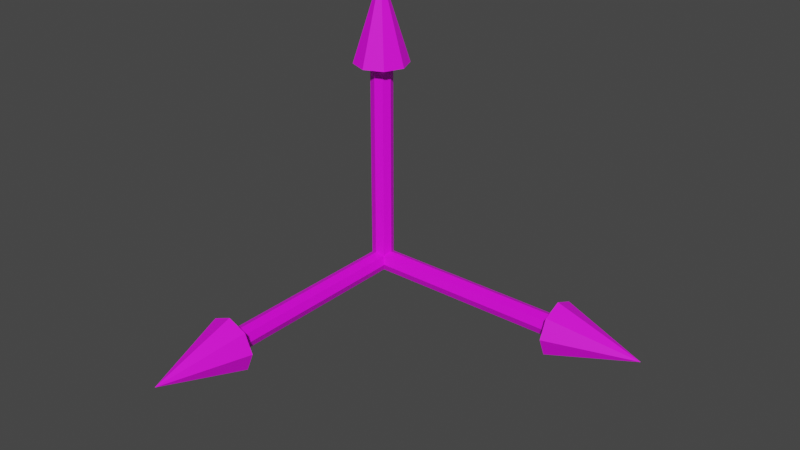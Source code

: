 # Source: Axis.blend  (saved by Blender 2.91.10; exported with 4.5.12 LTS)
import bpy
from mathutils import Matrix  # noqa: F401  (used for matrix-valued properties, if any)

bpy.ops.wm.read_factory_settings(use_empty=True)
scene = bpy.context.scene
scene.name = 'Scene'

# ---- images (referenced by path relative to the original .blend; pixels are not part of the script)
import os
ASSET_DIR = os.environ.get("B2B_ASSET_DIR", "")  # directory of the original .blend (textures are referenced by path, not embedded)
HERE = os.path.dirname(os.path.abspath(__file__))  # packed textures are extracted next to this script under _unpacked/

def load_image(name, relpath, width, height, colorspace="sRGB"):
    """Load a texture the original file referenced (path relative to the .blend, or extracted next to this script)."""
    p = next((c for c in (os.path.join(HERE, relpath), os.path.join(ASSET_DIR, relpath)) if relpath and os.path.exists(c)), "")
    if p:
        img = bpy.data.images.load(p, check_existing=True)
        img.name = name
    else:  # same state as the original file: an image datablock whose file is absent (Cycles renders it pink)
        img = bpy.data.images.new(name, width, height)
        img.source = "FILE"
        img.filepath = "//" + (relpath or name)
    img.colorspace_settings.name = colorspace
    return img
img_green_diffuse = load_image('Green-diffuse', 'Green-diffuse.png', 1024, 1024, 'sRGB')
img_red_diffuse = load_image('Red-diffuse', 'Red-diffuse.png', 1024, 1024, 'sRGB')
img_blue_diffuse = load_image('Blue-diffuse', 'Blue-diffuse.png', 1024, 1024, 'sRGB')

# ---- materials (node trees are filled in below, after node groups)
mat_green = bpy.data.materials.new('Green')
mat_green.use_transparent_shadow = False
mat_red = bpy.data.materials.new('Red')
mat_red.use_transparent_shadow = False
mat_blue = bpy.data.materials.new('Blue')
mat_blue.use_transparent_shadow = False

# ---- material node trees
mat_green.use_nodes = True; mat_green.node_tree.nodes.clear()
_N = mat_green.node_tree.nodes; _L = mat_green.node_tree.links
n0 = _N.new('ShaderNodeBsdfPrincipled'); n0.name = 'Principled BSDF'; n0.location = (10, 300)
n0.distribution = 'GGX'
n0.subsurface_method = 'BURLEY'
n0.inputs[3].default_value = 1.45
n0.inputs[27].default_value = (0.0, 0.0, 0.0, 1.0)
n0.inputs[28].default_value = 1.0
n1 = _N.new('ShaderNodeOutputMaterial'); n1.name = 'Material Output'; n1.location = (300, 300)
n2 = _N.new('ShaderNodeTexImage'); n2.name = 'Image Texture'; n2.location = (-280, 280)
n2.image = img_green_diffuse
_L.new(n0.outputs[0], n1.inputs[0])
_L.new(n2.outputs[0], n0.inputs[0])
n1.is_active_output = True
mat_red.use_nodes = True; mat_red.node_tree.nodes.clear()
_N = mat_red.node_tree.nodes; _L = mat_red.node_tree.links
n0 = _N.new('ShaderNodeBsdfPrincipled'); n0.name = 'Principled BSDF'; n0.location = (10, 300)
n0.distribution = 'GGX'
n0.subsurface_method = 'BURLEY'
n0.inputs[3].default_value = 1.45
n0.inputs[27].default_value = (0.0, 0.0, 0.0, 1.0)
n0.inputs[28].default_value = 1.0
n1 = _N.new('ShaderNodeOutputMaterial'); n1.name = 'Material Output'; n1.location = (300, 300)
n2 = _N.new('ShaderNodeTexImage'); n2.name = 'Image Texture'; n2.location = (-280, 280)
n2.image = img_red_diffuse
_L.new(n0.outputs[0], n1.inputs[0])
_L.new(n2.outputs[0], n0.inputs[0])
n1.is_active_output = True
mat_blue.use_nodes = True; mat_blue.node_tree.nodes.clear()
_N = mat_blue.node_tree.nodes; _L = mat_blue.node_tree.links
n0 = _N.new('ShaderNodeBsdfPrincipled'); n0.name = 'Principled BSDF'; n0.location = (10, 300)
n0.distribution = 'GGX'
n0.subsurface_method = 'BURLEY'
n0.inputs[3].default_value = 1.45
n0.inputs[27].default_value = (0.0, 0.0, 0.0, 1.0)
n0.inputs[28].default_value = 1.0
n1 = _N.new('ShaderNodeOutputMaterial'); n1.name = 'Material Output'; n1.location = (300, 300)
n2 = _N.new('ShaderNodeTexImage'); n2.name = 'Image Texture'; n2.location = (-280, 280)
n2.image = img_blue_diffuse
_L.new(n0.outputs[0], n1.inputs[0])
_L.new(n2.outputs[0], n0.inputs[0])
n1.is_active_output = True

# ---- world
world_world = bpy.data.worlds.new('World'); scene.world = world_world
world_world.use_nodes = True; world_world.node_tree.nodes.clear()
_N = world_world.node_tree.nodes; _L = world_world.node_tree.links
n0 = _N.new('ShaderNodeOutputWorld'); n0.name = 'World Output'; n0.location = (300, 300)
n1 = _N.new('ShaderNodeBackground'); n1.name = 'Background'; n1.location = (10, 300)
n1.inputs[0].default_value = (0.05088, 0.05088, 0.05088, 1.0)
_L.new(n1.outputs[0], n0.inputs[0])
n0.is_active_output = True
world_world.color = (0.05088, 0.05088, 0.05088)
world_world.use_sun_shadow = False
world_world.sun_shadow_jitter_overblur = 0.0

# ---- meshes
me_cylinder = bpy.data.meshes.new('Cylinder')
me_cylinder.from_pydata([(-2.794e-09, -0.1, -3.378e-08), (1.482e-07, -0.1, 2.0), (-0.07071, -0.07071, -1.855e-08), (-0.07071, -0.07071, 2.0), (-0.1, 4.371e-09, 7.55e-09), (-0.1, -6.712e-07, 2.0), (-0.07071, 0.07071, 2.922e-08), (-0.07071, 0.07071, 2.0), (5.948e-09, 0.1, 3.378e-08), (1.569e-07, 0.1, 2.0), (0.07071, 0.07071, 1.855e-08), (0.07071, 0.07071, 2.0), (0.1, -1.192e-09, -7.55e-09), (0.1, -6.767e-07, 2.0), (0.07071, -0.07071, -2.922e-08), (0.07071, -0.07071, 2.0)], [], [(0, 1, 3, 2), (2, 3, 5, 4), (4, 5, 7, 6), (6, 7, 9, 8), (8, 9, 11, 10), (10, 11, 13, 12), (3, 1, 15, 13, 11, 9, 7, 5), (12, 13, 15, 14), (14, 15, 1, 0), (0, 2, 4, 6, 8, 10, 12, 14)])
_uv = me_cylinder.uv_layers.new(name='UVMap')
_uv.uv.foreach_set('vector', [1.0, 0.5, 1.0, 1.0, 0.875, 1.0, 0.875, 0.5, 0.875, 0.5, 0.875, 1.0, 0.75, 1.0, 0.75, 0.5, 0.75, 0.5, 0.75, 1.0, 0.625, 1.0, 0.625, 0.5, 0.625, 0.5, 0.625, 1.0, 0.5, 1.0, 0.5, 0.5, 0.5, 0.5, 0.5, 1.0, 0.375, 1.0, 0.375, 0.5, 0.375, 0.5, 0.375, 1.0, 0.25, 1.0, 0.25, 0.5, 0.4197, 0.4197, 0.25, 0.49, 0.08029, 0.4197, 0.01, 0.25, 0.08029, 0.08029, 0.25, 0.01, 0.4197, 0.08029, 0.49, 0.25, 0.25, 0.5, 0.25, 1.0, 0.125, 1.0, 0.125, 0.5, 0.125, 0.5, 0.125, 1.0, 0.0, 1.0, 0.0, 0.5, 0.75, 0.49, 0.9197, 0.4197, 0.99, 0.25, 0.9197, 0.08029, 0.75, 0.01, 0.5803, 0.08029, 0.51, 0.25, 0.5803, 0.4197])
me_cylinder.materials.append(mat_green)
me_cylinder.use_remesh_fix_poles = True
me_cylinder.use_remesh_preserve_attributes = False
me_cylinder.use_mirror_vertex_groups = False
me_cylinder.update()
me_cone = bpy.data.meshes.new('Cone')
me_cone.from_pydata([(1.477e-07, -0.25, 1.92), (-0.1768, -0.1768, 1.92), (-0.25, -6.376e-07, 1.92), (-0.1768, 0.1768, 1.92), (1.696e-07, 0.25, 1.92), (0.1768, 0.1768, 1.92), (0.25, -6.515e-07, 1.92), (0.1768, -0.1768, 1.92), (2.081e-07, -9.187e-07, 2.72)], [], [(0, 8, 1), (1, 8, 2), (2, 8, 3), (3, 8, 4), (4, 8, 5), (5, 8, 6), (0, 1, 2, 3, 4, 5, 6, 7), (6, 8, 7), (7, 8, 0)])
_uv = me_cone.uv_layers.new(name='UVMap')
_uv.uv.foreach_set('vector', [0.25, 0.49, 0.25, 0.25, 0.4197, 0.4197, 0.4197, 0.4197, 0.25, 0.25, 0.49, 0.25, 0.49, 0.25, 0.25, 0.25, 0.4197, 0.08029, 0.4197, 0.08029, 0.25, 0.25, 0.25, 0.01, 0.25, 0.01, 0.25, 0.25, 0.08029, 0.08029, 0.08029, 0.08029, 0.25, 0.25, 0.01, 0.25, 0.75, 0.49, 0.9197, 0.4197, 0.99, 0.25, 0.9197, 0.08029, 0.75, 0.01, 0.5803, 0.08029, 0.51, 0.25, 0.5803, 0.4197, 0.01, 0.25, 0.25, 0.25, 0.08029, 0.4197, 0.08029, 0.4197, 0.25, 0.25, 0.25, 0.49])
me_cone.materials.append(mat_green)
me_cone.use_remesh_fix_poles = True
me_cone.use_remesh_preserve_attributes = False
me_cone.use_mirror_vertex_groups = False
me_cone.update()
me_cylinder_001 = bpy.data.meshes.new('Cylinder.001')
me_cylinder_001.from_pydata([(-3.378e-08, -0.1, 2.794e-09), (2.0, -0.1, -9.509e-07), (9.834e-09, -0.07071, 0.07071), (2.0, -0.07071, 0.07071), (4.768e-08, 4.371e-09, 0.1), (2.0, -6.712e-07, 0.1), (5.76e-08, 0.07071, 0.07071), (2.0, 0.07071, 0.07071), (3.378e-08, 0.1, -5.948e-09), (2.0, 0.1, -9.596e-07), (-9.834e-09, 0.07071, -0.07071), (2.0, 0.07071, -0.07071), (-4.768e-08, -1.192e-09, -0.1), (2.0, -6.767e-07, -0.1), (-5.76e-08, -0.07071, -0.07071), (2.0, -0.07071, -0.07071)], [], [(0, 1, 3, 2), (2, 3, 5, 4), (4, 5, 7, 6), (6, 7, 9, 8), (8, 9, 11, 10), (10, 11, 13, 12), (3, 1, 15, 13, 11, 9, 7, 5), (12, 13, 15, 14), (14, 15, 1, 0), (0, 2, 4, 6, 8, 10, 12, 14)])
_uv = me_cylinder_001.uv_layers.new(name='UVMap')
_uv.uv.foreach_set('vector', [1.0, 0.5, 1.0, 1.0, 0.875, 1.0, 0.875, 0.5, 0.875, 0.5, 0.875, 1.0, 0.75, 1.0, 0.75, 0.5, 0.75, 0.5, 0.75, 1.0, 0.625, 1.0, 0.625, 0.5, 0.625, 0.5, 0.625, 1.0, 0.5, 1.0, 0.5, 0.5, 0.5, 0.5, 0.5, 1.0, 0.375, 1.0, 0.375, 0.5, 0.375, 0.5, 0.375, 1.0, 0.25, 1.0, 0.25, 0.5, 0.4197, 0.4197, 0.25, 0.49, 0.08029, 0.4197, 0.01, 0.25, 0.08029, 0.08029, 0.25, 0.01, 0.4197, 0.08029, 0.49, 0.25, 0.25, 0.5, 0.25, 1.0, 0.125, 1.0, 0.125, 0.5, 0.125, 0.5, 0.125, 1.0, 0.0, 1.0, 0.0, 0.5, 0.75, 0.49, 0.9197, 0.4197, 0.99, 0.25, 0.9197, 0.08029, 0.75, 0.01, 0.5803, 0.08029, 0.51, 0.25, 0.5803, 0.4197])
me_cylinder_001.materials.append(mat_red)
me_cylinder_001.use_remesh_fix_poles = True
me_cylinder_001.use_remesh_preserve_attributes = False
me_cylinder_001.use_mirror_vertex_groups = False
me_cylinder_001.update()
me_cone_001 = bpy.data.meshes.new('Cone.001')
me_cone_001.from_pydata([(1.92, -0.25, -8.115e-07), (1.92, -0.1768, 0.1768), (1.92, -6.376e-07, 0.25), (1.92, 0.1768, 0.1768), (1.92, 0.25, -8.334e-07), (1.92, 0.1768, -0.1768), (1.92, -6.515e-07, -0.25), (1.92, -0.1768, -0.1768), (2.72, -9.187e-07, -1.148e-06)], [], [(0, 8, 1), (1, 8, 2), (2, 8, 3), (3, 8, 4), (4, 8, 5), (5, 8, 6), (0, 1, 2, 3, 4, 5, 6, 7), (6, 8, 7), (7, 8, 0)])
_uv = me_cone_001.uv_layers.new(name='UVMap')
_uv.uv.foreach_set('vector', [0.25, 0.49, 0.25, 0.25, 0.4197, 0.4197, 0.4197, 0.4197, 0.25, 0.25, 0.49, 0.25, 0.49, 0.25, 0.25, 0.25, 0.4197, 0.08029, 0.4197, 0.08029, 0.25, 0.25, 0.25, 0.01, 0.25, 0.01, 0.25, 0.25, 0.08029, 0.08029, 0.08029, 0.08029, 0.25, 0.25, 0.01, 0.25, 0.75, 0.49, 0.9197, 0.4197, 0.99, 0.25, 0.9197, 0.08029, 0.75, 0.01, 0.5803, 0.08029, 0.51, 0.25, 0.5803, 0.4197, 0.01, 0.25, 0.25, 0.25, 0.08029, 0.4197, 0.08029, 0.4197, 0.25, 0.25, 0.25, 0.49])
me_cone_001.materials.append(mat_red)
me_cone_001.use_remesh_fix_poles = True
me_cone_001.use_remesh_preserve_attributes = False
me_cone_001.use_mirror_vertex_groups = False
me_cone_001.update()
me_cylinder_002 = bpy.data.meshes.new('Cylinder.002')
me_cylinder_002.from_pydata([(0.1, 6.199e-08, -1.034e-08), (0.1, -2.0, 1.407e-07), (0.07071, 3.849e-08, -0.07071), (0.07071, -2.0, -0.07071), (-1.192e-08, -7.55e-09, -0.1), (1.228e-06, -2.0, -0.1), (-0.07071, -4.917e-08, -0.07071), (-0.07071, -2.0, -0.07071), (-0.1, -6.199e-08, 1.35e-08), (-0.1, -2.0, 1.645e-07), (-0.07071, -3.849e-08, 0.07071), (-0.07071, -2.0, 0.07071), (8.742e-09, 7.55e-09, 0.1), (1.249e-06, -2.0, 0.1), (0.07071, 4.917e-08, 0.07071), (0.07071, -2.0, 0.07071)], [], [(0, 1, 3, 2), (2, 3, 5, 4), (4, 5, 7, 6), (6, 7, 9, 8), (8, 9, 11, 10), (10, 11, 13, 12), (3, 1, 15, 13, 11, 9, 7, 5), (12, 13, 15, 14), (14, 15, 1, 0), (0, 2, 4, 6, 8, 10, 12, 14)])
_uv = me_cylinder_002.uv_layers.new(name='UVMap')
_uv.uv.foreach_set('vector', [1.0, 0.5, 1.0, 1.0, 0.875, 1.0, 0.875, 0.5, 0.875, 0.5, 0.875, 1.0, 0.75, 1.0, 0.75, 0.5, 0.75, 0.5, 0.75, 1.0, 0.625, 1.0, 0.625, 0.5, 0.625, 0.5, 0.625, 1.0, 0.5, 1.0, 0.5, 0.5, 0.5, 0.5, 0.5, 1.0, 0.375, 1.0, 0.375, 0.5, 0.375, 0.5, 0.375, 1.0, 0.25, 1.0, 0.25, 0.5, 0.4197, 0.4197, 0.25, 0.49, 0.08029, 0.4197, 0.01, 0.25, 0.08029, 0.08029, 0.25, 0.01, 0.4197, 0.08029, 0.49, 0.25, 0.25, 0.5, 0.25, 1.0, 0.125, 1.0, 0.125, 0.5, 0.125, 0.5, 0.125, 1.0, 0.0, 1.0, 0.0, 0.5, 0.75, 0.49, 0.9197, 0.4197, 0.99, 0.25, 0.9197, 0.08029, 0.75, 0.01, 0.5803, 0.08029, 0.51, 0.25, 0.5803, 0.4197])
me_cylinder_002.materials.append(mat_blue)
me_cylinder_002.use_remesh_fix_poles = True
me_cylinder_002.use_remesh_preserve_attributes = False
me_cylinder_002.use_mirror_vertex_groups = False
me_cylinder_002.update()
me_cone_002 = bpy.data.meshes.new('Cone.002')
me_cone_002.from_pydata([(0.25, -1.92, 1.289e-07), (0.1768, -1.92, -0.1768), (1.282e-06, -1.92, -0.25), (-0.1768, -1.92, -0.1768), (-0.25, -1.92, 1.885e-07), (-0.1768, -1.92, 0.1768), (1.334e-06, -1.92, 0.25), (0.1768, -1.92, 0.1768), (1.859e-06, -2.72, 2.081e-07)], [], [(0, 8, 1), (1, 8, 2), (2, 8, 3), (3, 8, 4), (4, 8, 5), (5, 8, 6), (0, 1, 2, 3, 4, 5, 6, 7), (6, 8, 7), (7, 8, 0)])
_uv = me_cone_002.uv_layers.new(name='UVMap')
_uv.uv.foreach_set('vector', [0.25, 0.49, 0.25, 0.25, 0.4197, 0.4197, 0.4197, 0.4197, 0.25, 0.25, 0.49, 0.25, 0.49, 0.25, 0.25, 0.25, 0.4197, 0.08029, 0.4197, 0.08029, 0.25, 0.25, 0.25, 0.01, 0.25, 0.01, 0.25, 0.25, 0.08029, 0.08029, 0.08029, 0.08029, 0.25, 0.25, 0.01, 0.25, 0.75, 0.49, 0.9197, 0.4197, 0.99, 0.25, 0.9197, 0.08029, 0.75, 0.01, 0.5803, 0.08029, 0.51, 0.25, 0.5803, 0.4197, 0.01, 0.25, 0.25, 0.25, 0.08029, 0.4197, 0.08029, 0.4197, 0.25, 0.25, 0.25, 0.49])
me_cone_002.materials.append(mat_blue)
me_cone_002.use_remesh_fix_poles = True
me_cone_002.use_remesh_preserve_attributes = False
me_cone_002.use_mirror_vertex_groups = False
me_cone_002.update()

# ---- objects
ob_y = bpy.data.objects.new('Y', me_cylinder)
ob_cone = bpy.data.objects.new('Cone', me_cone)
ob_x = bpy.data.objects.new('X', me_cylinder_001)
ob_cone_001 = bpy.data.objects.new('Cone.001', me_cone_001)
ob_z = bpy.data.objects.new('Z', me_cylinder_002)
ob_cone_002 = bpy.data.objects.new('Cone.002', me_cone_002)

# ---- transforms, parenting, visibility, modifiers, constraints
ob_y.location = (0.0, 0.0, 0.0)
ob_y.lineart.crease_threshold = 0.0
ob_cone.parent = ob_y
ob_cone.location = (0.0, 0.0, 0.0)
ob_cone.lineart.crease_threshold = 0.0
ob_x.location = (0.0, 0.0, 0.0)
ob_x.lineart.crease_threshold = 0.0
ob_cone_001.parent = ob_x
ob_cone_001.location = (0.0, 0.0, 0.0)
ob_cone_001.lineart.crease_threshold = 0.0
ob_z.location = (0.0, 0.0, 0.0)
ob_z.lineart.crease_threshold = 0.0
ob_cone_002.parent = ob_z
ob_cone_002.location = (0.0, 0.0, 0.0)
ob_cone_002.lineart.crease_threshold = 0.0

# ---- collection membership
scene.collection.objects.link(ob_y)
scene.collection.objects.link(ob_cone)
scene.collection.objects.link(ob_x)
scene.collection.objects.link(ob_cone_001)
scene.collection.objects.link(ob_z)
scene.collection.objects.link(ob_cone_002)

# ---- scene / render settings (as saved in the file)
scene.frame_start = 1; scene.frame_end = 250; scene.frame_set(1)
scene.render.engine = 'BLENDER_EEVEE_NEXT'
scene.cycles.use_denoising = False
scene.cycles.samples = 128
scene.cycles.sampling_pattern = 'TABULATED_SOBOL'
scene.cycles.use_adaptive_sampling = False
scene.cycles.use_light_tree = False
scene.view_settings.view_transform = 'Filmic'
bpy.context.view_layer.update()

# ---- added for rendering (the .blend has no active camera and no usable light): camera, sun
cam_auto = bpy.data.cameras.new('AutoCamera')
cam_auto.lens = 50.0
cam_auto.sensor_width = 36.0
cam_auto.clip_end = 1000.0
ob_auto_camera = bpy.data.objects.new('AutoCamera', cam_auto)
scene.collection.objects.link(ob_auto_camera)
ob_auto_camera.location = (5.99453, -6.94644, 5.04263)
ob_auto_camera.rotation_euler = (1.09748, -7.21219e-08, 0.694738)
scene.camera = ob_auto_camera
light_auto_sun = bpy.data.lights.new('AutoSun', 'SUN')
light_auto_sun.energy = 3.0
light_auto_sun.angle = 0.0523599
ob_auto_sun = bpy.data.objects.new('AutoSun', light_auto_sun)
scene.collection.objects.link(ob_auto_sun)
ob_auto_sun.rotation_euler = (0.872665, 0.174533, 0.523599)
bpy.context.view_layer.update()
